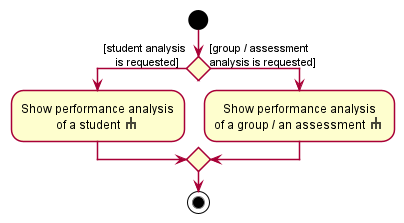

The diagram above was rendered by PlantUML. Its source (embedded in the PNG):
@startuml
!include style.puml

start
if () then ([student analysis\n    is requested])
	:Show performance analysis
	of a student <$rake>;
else ([group / assessment\nanalysis is requested])
  :Show performance analysis
  of a group / an assessment <$rake>;
endif

stop

@enduml